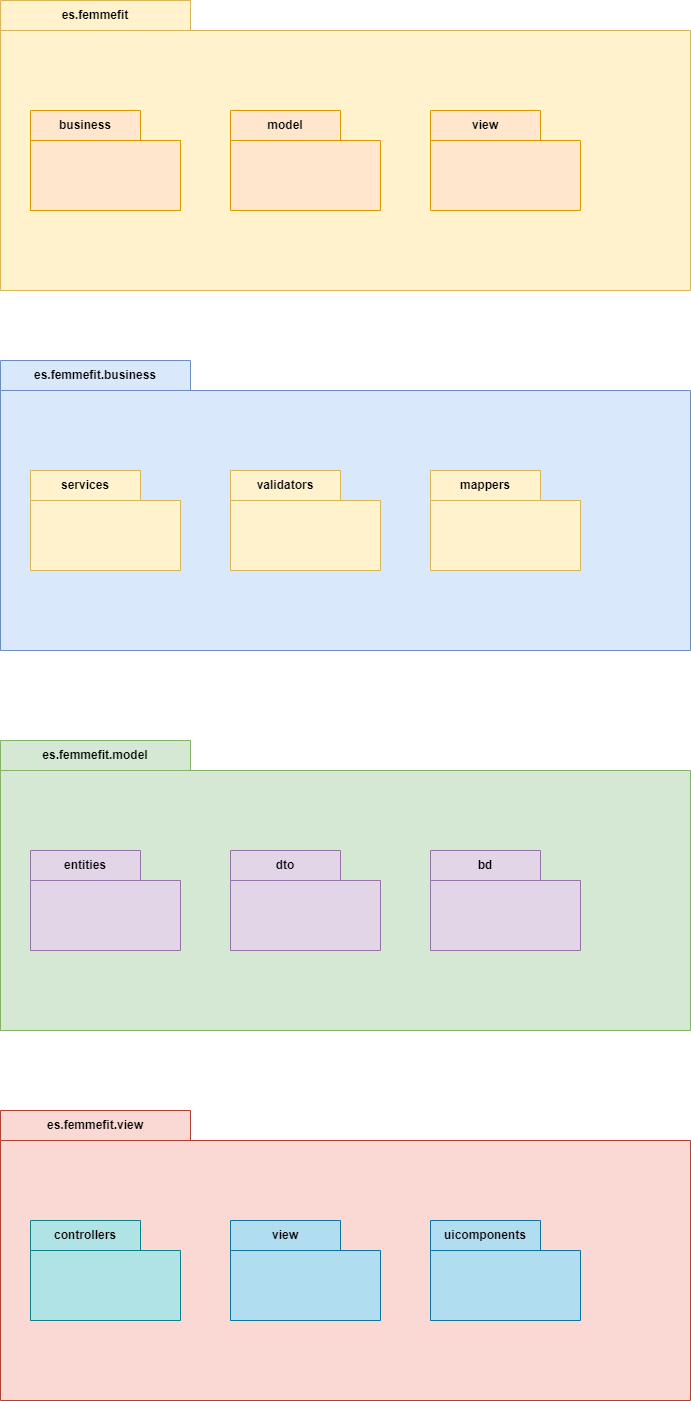

The diagram above was exported from draw.io. Its source (the exported page's mxGraphModel, read from the mxfile embedded in the PNG):
<mxGraphModel dx="1434" dy="738" grid="1" gridSize="10" guides="1" tooltips="1" connect="1" arrows="1" fold="1" page="1" pageScale="1" pageWidth="827" pageHeight="1169" math="0" shadow="0">
  <root>
    <mxCell id="0" />
    <mxCell id="1" parent="0" />
    <mxCell id="AYCDaGoXwB56Isx_61Z--2" value="es.femmefit" style="shape=folder;fontStyle=1;tabWidth=190;tabHeight=30;tabPosition=left;html=1;boundedLbl=1;labelInHeader=1;container=1;collapsible=0;recursiveResize=0;whiteSpace=wrap;fillColor=#fff2cc;strokeColor=#d6b656;" vertex="1" parent="1">
      <mxGeometry x="50" y="90" width="690" height="290" as="geometry" />
    </mxCell>
    <mxCell id="AYCDaGoXwB56Isx_61Z--5" value="business" style="shape=folder;fontStyle=1;tabWidth=110;tabHeight=30;tabPosition=left;html=1;boundedLbl=1;labelInHeader=1;container=1;collapsible=0;whiteSpace=wrap;fillColor=#ffe6cc;strokeColor=#d79b00;" vertex="1" parent="AYCDaGoXwB56Isx_61Z--2">
      <mxGeometry x="30" y="110" width="150" height="100" as="geometry" />
    </mxCell>
    <mxCell id="AYCDaGoXwB56Isx_61Z--6" value="" style="html=1;strokeColor=#d79b00;resizeWidth=1;resizeHeight=1;fillColor=#ffe6cc;part=1;connectable=0;allowArrows=0;deletable=0;whiteSpace=wrap;" vertex="1" parent="AYCDaGoXwB56Isx_61Z--5">
      <mxGeometry width="150" height="70" relative="1" as="geometry">
        <mxPoint y="30" as="offset" />
      </mxGeometry>
    </mxCell>
    <mxCell id="AYCDaGoXwB56Isx_61Z--7" value="" style="html=1;strokeColor=none;resizeWidth=1;resizeHeight=1;fillColor=none;part=1;connectable=0;allowArrows=0;deletable=0;whiteSpace=wrap;" vertex="1" parent="AYCDaGoXwB56Isx_61Z--5">
      <mxGeometry width="150" height="70" relative="1" as="geometry">
        <mxPoint x="10" y="40" as="offset" />
      </mxGeometry>
    </mxCell>
    <mxCell id="AYCDaGoXwB56Isx_61Z--11" value="model" style="shape=folder;fontStyle=1;tabWidth=110;tabHeight=30;tabPosition=left;html=1;boundedLbl=1;labelInHeader=1;container=1;collapsible=0;whiteSpace=wrap;fillColor=#ffe6cc;strokeColor=#d79b00;" vertex="1" parent="AYCDaGoXwB56Isx_61Z--2">
      <mxGeometry x="230" y="110" width="150" height="100" as="geometry" />
    </mxCell>
    <mxCell id="AYCDaGoXwB56Isx_61Z--12" value="" style="html=1;strokeColor=none;resizeWidth=1;resizeHeight=1;fillColor=none;part=1;connectable=0;allowArrows=0;deletable=0;whiteSpace=wrap;" vertex="1" parent="AYCDaGoXwB56Isx_61Z--11">
      <mxGeometry width="150" height="70" relative="1" as="geometry">
        <mxPoint y="30" as="offset" />
      </mxGeometry>
    </mxCell>
    <mxCell id="AYCDaGoXwB56Isx_61Z--13" value="" style="html=1;strokeColor=none;resizeWidth=1;resizeHeight=1;fillColor=none;part=1;connectable=0;allowArrows=0;deletable=0;whiteSpace=wrap;" vertex="1" parent="AYCDaGoXwB56Isx_61Z--11">
      <mxGeometry width="150" height="70" relative="1" as="geometry">
        <mxPoint x="10" y="40" as="offset" />
      </mxGeometry>
    </mxCell>
    <mxCell id="AYCDaGoXwB56Isx_61Z--14" value="view" style="shape=folder;fontStyle=1;tabWidth=110;tabHeight=30;tabPosition=left;html=1;boundedLbl=1;labelInHeader=1;container=1;collapsible=0;whiteSpace=wrap;fillColor=#ffe6cc;strokeColor=#d79b00;" vertex="1" parent="AYCDaGoXwB56Isx_61Z--2">
      <mxGeometry x="430" y="110" width="150" height="100" as="geometry" />
    </mxCell>
    <mxCell id="AYCDaGoXwB56Isx_61Z--15" value="" style="html=1;strokeColor=none;resizeWidth=1;resizeHeight=1;fillColor=none;part=1;connectable=0;allowArrows=0;deletable=0;whiteSpace=wrap;" vertex="1" parent="AYCDaGoXwB56Isx_61Z--14">
      <mxGeometry width="150" height="70" relative="1" as="geometry">
        <mxPoint y="30" as="offset" />
      </mxGeometry>
    </mxCell>
    <mxCell id="AYCDaGoXwB56Isx_61Z--16" value="" style="html=1;strokeColor=none;resizeWidth=1;resizeHeight=1;fillColor=none;part=1;connectable=0;allowArrows=0;deletable=0;whiteSpace=wrap;" vertex="1" parent="AYCDaGoXwB56Isx_61Z--14">
      <mxGeometry width="150" height="70" relative="1" as="geometry">
        <mxPoint x="10" y="40" as="offset" />
      </mxGeometry>
    </mxCell>
    <mxCell id="AYCDaGoXwB56Isx_61Z--17" value="es.femmefit.business" style="shape=folder;fontStyle=1;tabWidth=190;tabHeight=30;tabPosition=left;html=1;boundedLbl=1;labelInHeader=1;container=1;collapsible=0;recursiveResize=0;whiteSpace=wrap;fillColor=#dae8fc;strokeColor=#6c8ebf;" vertex="1" parent="1">
      <mxGeometry x="50" y="450" width="690" height="290" as="geometry" />
    </mxCell>
    <mxCell id="AYCDaGoXwB56Isx_61Z--18" value="services" style="shape=folder;fontStyle=1;tabWidth=110;tabHeight=30;tabPosition=left;html=1;boundedLbl=1;labelInHeader=1;container=1;collapsible=0;whiteSpace=wrap;fillColor=#fff2cc;strokeColor=#d6b656;" vertex="1" parent="AYCDaGoXwB56Isx_61Z--17">
      <mxGeometry x="30" y="110" width="150" height="100" as="geometry" />
    </mxCell>
    <mxCell id="AYCDaGoXwB56Isx_61Z--19" value="" style="html=1;strokeColor=none;resizeWidth=1;resizeHeight=1;fillColor=none;part=1;connectable=0;allowArrows=0;deletable=0;whiteSpace=wrap;" vertex="1" parent="AYCDaGoXwB56Isx_61Z--18">
      <mxGeometry width="150" height="70" relative="1" as="geometry">
        <mxPoint y="30" as="offset" />
      </mxGeometry>
    </mxCell>
    <mxCell id="AYCDaGoXwB56Isx_61Z--20" value="" style="html=1;strokeColor=none;resizeWidth=1;resizeHeight=1;fillColor=none;part=1;connectable=0;allowArrows=0;deletable=0;whiteSpace=wrap;" vertex="1" parent="AYCDaGoXwB56Isx_61Z--18">
      <mxGeometry width="150" height="70" relative="1" as="geometry">
        <mxPoint x="10" y="40" as="offset" />
      </mxGeometry>
    </mxCell>
    <mxCell id="AYCDaGoXwB56Isx_61Z--21" value="validators" style="shape=folder;fontStyle=1;tabWidth=110;tabHeight=30;tabPosition=left;html=1;boundedLbl=1;labelInHeader=1;container=1;collapsible=0;whiteSpace=wrap;fillColor=#fff2cc;strokeColor=#d6b656;" vertex="1" parent="AYCDaGoXwB56Isx_61Z--17">
      <mxGeometry x="230" y="110" width="150" height="100" as="geometry" />
    </mxCell>
    <mxCell id="AYCDaGoXwB56Isx_61Z--22" value="" style="html=1;strokeColor=none;resizeWidth=1;resizeHeight=1;fillColor=none;part=1;connectable=0;allowArrows=0;deletable=0;whiteSpace=wrap;" vertex="1" parent="AYCDaGoXwB56Isx_61Z--21">
      <mxGeometry width="150" height="70" relative="1" as="geometry">
        <mxPoint y="30" as="offset" />
      </mxGeometry>
    </mxCell>
    <mxCell id="AYCDaGoXwB56Isx_61Z--23" value="" style="html=1;strokeColor=none;resizeWidth=1;resizeHeight=1;fillColor=none;part=1;connectable=0;allowArrows=0;deletable=0;whiteSpace=wrap;" vertex="1" parent="AYCDaGoXwB56Isx_61Z--21">
      <mxGeometry width="150" height="70" relative="1" as="geometry">
        <mxPoint x="10" y="40" as="offset" />
      </mxGeometry>
    </mxCell>
    <mxCell id="AYCDaGoXwB56Isx_61Z--24" value="&lt;div&gt;mappers&lt;/div&gt;" style="shape=folder;fontStyle=1;tabWidth=110;tabHeight=30;tabPosition=left;html=1;boundedLbl=1;labelInHeader=1;container=1;collapsible=0;whiteSpace=wrap;fillColor=#fff2cc;strokeColor=#d6b656;" vertex="1" parent="AYCDaGoXwB56Isx_61Z--17">
      <mxGeometry x="430" y="110" width="150" height="100" as="geometry" />
    </mxCell>
    <mxCell id="AYCDaGoXwB56Isx_61Z--25" value="" style="html=1;strokeColor=none;resizeWidth=1;resizeHeight=1;fillColor=none;part=1;connectable=0;allowArrows=0;deletable=0;whiteSpace=wrap;" vertex="1" parent="AYCDaGoXwB56Isx_61Z--24">
      <mxGeometry width="150" height="70" relative="1" as="geometry">
        <mxPoint y="30" as="offset" />
      </mxGeometry>
    </mxCell>
    <mxCell id="AYCDaGoXwB56Isx_61Z--26" value="" style="html=1;strokeColor=none;resizeWidth=1;resizeHeight=1;fillColor=none;part=1;connectable=0;allowArrows=0;deletable=0;whiteSpace=wrap;" vertex="1" parent="AYCDaGoXwB56Isx_61Z--24">
      <mxGeometry width="150" height="70" relative="1" as="geometry">
        <mxPoint x="10" y="40" as="offset" />
      </mxGeometry>
    </mxCell>
    <mxCell id="AYCDaGoXwB56Isx_61Z--27" value="es.femmefit.model" style="shape=folder;fontStyle=1;tabWidth=190;tabHeight=30;tabPosition=left;html=1;boundedLbl=1;labelInHeader=1;container=1;collapsible=0;recursiveResize=0;whiteSpace=wrap;fillColor=#d5e8d4;strokeColor=#82b366;" vertex="1" parent="1">
      <mxGeometry x="50" y="830" width="690" height="290" as="geometry" />
    </mxCell>
    <mxCell id="AYCDaGoXwB56Isx_61Z--28" value="entities" style="shape=folder;fontStyle=1;tabWidth=110;tabHeight=30;tabPosition=left;html=1;boundedLbl=1;labelInHeader=1;container=1;collapsible=0;whiteSpace=wrap;fillColor=#e1d5e7;strokeColor=#9673a6;" vertex="1" parent="AYCDaGoXwB56Isx_61Z--27">
      <mxGeometry x="30" y="110" width="150" height="100" as="geometry" />
    </mxCell>
    <mxCell id="AYCDaGoXwB56Isx_61Z--29" value="" style="html=1;strokeColor=none;resizeWidth=1;resizeHeight=1;fillColor=none;part=1;connectable=0;allowArrows=0;deletable=0;whiteSpace=wrap;" vertex="1" parent="AYCDaGoXwB56Isx_61Z--28">
      <mxGeometry width="150" height="70" relative="1" as="geometry">
        <mxPoint y="30" as="offset" />
      </mxGeometry>
    </mxCell>
    <mxCell id="AYCDaGoXwB56Isx_61Z--30" value="" style="html=1;strokeColor=none;resizeWidth=1;resizeHeight=1;fillColor=none;part=1;connectable=0;allowArrows=0;deletable=0;whiteSpace=wrap;" vertex="1" parent="AYCDaGoXwB56Isx_61Z--28">
      <mxGeometry width="150" height="70" relative="1" as="geometry">
        <mxPoint x="10" y="40" as="offset" />
      </mxGeometry>
    </mxCell>
    <mxCell id="AYCDaGoXwB56Isx_61Z--31" value="dto" style="shape=folder;fontStyle=1;tabWidth=110;tabHeight=30;tabPosition=left;html=1;boundedLbl=1;labelInHeader=1;container=1;collapsible=0;whiteSpace=wrap;fillColor=#e1d5e7;strokeColor=#9673a6;" vertex="1" parent="AYCDaGoXwB56Isx_61Z--27">
      <mxGeometry x="230" y="110" width="150" height="100" as="geometry" />
    </mxCell>
    <mxCell id="AYCDaGoXwB56Isx_61Z--32" value="" style="html=1;strokeColor=none;resizeWidth=1;resizeHeight=1;fillColor=none;part=1;connectable=0;allowArrows=0;deletable=0;whiteSpace=wrap;" vertex="1" parent="AYCDaGoXwB56Isx_61Z--31">
      <mxGeometry width="150" height="70" relative="1" as="geometry">
        <mxPoint y="30" as="offset" />
      </mxGeometry>
    </mxCell>
    <mxCell id="AYCDaGoXwB56Isx_61Z--33" value="" style="html=1;strokeColor=none;resizeWidth=1;resizeHeight=1;fillColor=none;part=1;connectable=0;allowArrows=0;deletable=0;whiteSpace=wrap;" vertex="1" parent="AYCDaGoXwB56Isx_61Z--31">
      <mxGeometry width="150" height="70" relative="1" as="geometry">
        <mxPoint x="10" y="40" as="offset" />
      </mxGeometry>
    </mxCell>
    <mxCell id="AYCDaGoXwB56Isx_61Z--34" value="&lt;div&gt;bd&lt;/div&gt;" style="shape=folder;fontStyle=1;tabWidth=110;tabHeight=30;tabPosition=left;html=1;boundedLbl=1;labelInHeader=1;container=1;collapsible=0;whiteSpace=wrap;fillColor=#e1d5e7;strokeColor=#9673a6;" vertex="1" parent="AYCDaGoXwB56Isx_61Z--27">
      <mxGeometry x="430" y="110" width="150" height="100" as="geometry" />
    </mxCell>
    <mxCell id="AYCDaGoXwB56Isx_61Z--35" value="" style="html=1;strokeColor=none;resizeWidth=1;resizeHeight=1;fillColor=none;part=1;connectable=0;allowArrows=0;deletable=0;whiteSpace=wrap;" vertex="1" parent="AYCDaGoXwB56Isx_61Z--34">
      <mxGeometry width="150" height="70" relative="1" as="geometry">
        <mxPoint y="30" as="offset" />
      </mxGeometry>
    </mxCell>
    <mxCell id="AYCDaGoXwB56Isx_61Z--36" value="" style="html=1;strokeColor=none;resizeWidth=1;resizeHeight=1;fillColor=none;part=1;connectable=0;allowArrows=0;deletable=0;whiteSpace=wrap;" vertex="1" parent="AYCDaGoXwB56Isx_61Z--34">
      <mxGeometry width="150" height="70" relative="1" as="geometry">
        <mxPoint x="10" y="40" as="offset" />
      </mxGeometry>
    </mxCell>
    <mxCell id="AYCDaGoXwB56Isx_61Z--40" value="es.femmefit.view" style="shape=folder;fontStyle=1;tabWidth=190;tabHeight=30;tabPosition=left;html=1;boundedLbl=1;labelInHeader=1;container=1;collapsible=0;recursiveResize=0;whiteSpace=wrap;fillColor=#fad9d5;strokeColor=#ae4132;" vertex="1" parent="1">
      <mxGeometry x="50" y="1200" width="690" height="290" as="geometry" />
    </mxCell>
    <mxCell id="AYCDaGoXwB56Isx_61Z--41" value="controllers" style="shape=folder;fontStyle=1;tabWidth=110;tabHeight=30;tabPosition=left;html=1;boundedLbl=1;labelInHeader=1;container=1;collapsible=0;whiteSpace=wrap;fillColor=#b0e3e6;strokeColor=#0e8088;" vertex="1" parent="AYCDaGoXwB56Isx_61Z--40">
      <mxGeometry x="30" y="110" width="150" height="100" as="geometry" />
    </mxCell>
    <mxCell id="AYCDaGoXwB56Isx_61Z--42" value="" style="html=1;strokeColor=none;resizeWidth=1;resizeHeight=1;fillColor=none;part=1;connectable=0;allowArrows=0;deletable=0;whiteSpace=wrap;" vertex="1" parent="AYCDaGoXwB56Isx_61Z--41">
      <mxGeometry width="150" height="70" relative="1" as="geometry">
        <mxPoint y="30" as="offset" />
      </mxGeometry>
    </mxCell>
    <mxCell id="AYCDaGoXwB56Isx_61Z--43" value="" style="html=1;strokeColor=none;resizeWidth=1;resizeHeight=1;fillColor=none;part=1;connectable=0;allowArrows=0;deletable=0;whiteSpace=wrap;" vertex="1" parent="AYCDaGoXwB56Isx_61Z--41">
      <mxGeometry width="150" height="70" relative="1" as="geometry">
        <mxPoint x="10" y="40" as="offset" />
      </mxGeometry>
    </mxCell>
    <mxCell id="AYCDaGoXwB56Isx_61Z--44" value="view" style="shape=folder;fontStyle=1;tabWidth=110;tabHeight=30;tabPosition=left;html=1;boundedLbl=1;labelInHeader=1;container=1;collapsible=0;whiteSpace=wrap;fillColor=#b1ddf0;strokeColor=#10739e;" vertex="1" parent="AYCDaGoXwB56Isx_61Z--40">
      <mxGeometry x="230" y="110" width="150" height="100" as="geometry" />
    </mxCell>
    <mxCell id="AYCDaGoXwB56Isx_61Z--45" value="" style="html=1;strokeColor=none;resizeWidth=1;resizeHeight=1;fillColor=none;part=1;connectable=0;allowArrows=0;deletable=0;whiteSpace=wrap;" vertex="1" parent="AYCDaGoXwB56Isx_61Z--44">
      <mxGeometry width="150" height="70" relative="1" as="geometry">
        <mxPoint y="30" as="offset" />
      </mxGeometry>
    </mxCell>
    <mxCell id="AYCDaGoXwB56Isx_61Z--46" value="" style="html=1;strokeColor=none;resizeWidth=1;resizeHeight=1;fillColor=none;part=1;connectable=0;allowArrows=0;deletable=0;whiteSpace=wrap;" vertex="1" parent="AYCDaGoXwB56Isx_61Z--44">
      <mxGeometry width="150" height="70" relative="1" as="geometry">
        <mxPoint x="10" y="40" as="offset" />
      </mxGeometry>
    </mxCell>
    <mxCell id="AYCDaGoXwB56Isx_61Z--47" value="&lt;div&gt;uicomponents&lt;/div&gt;" style="shape=folder;fontStyle=1;tabWidth=110;tabHeight=30;tabPosition=left;html=1;boundedLbl=1;labelInHeader=1;container=1;collapsible=0;whiteSpace=wrap;fillColor=#b1ddf0;strokeColor=#10739e;" vertex="1" parent="AYCDaGoXwB56Isx_61Z--40">
      <mxGeometry x="430" y="110" width="150" height="100" as="geometry" />
    </mxCell>
    <mxCell id="AYCDaGoXwB56Isx_61Z--48" value="" style="html=1;strokeColor=none;resizeWidth=1;resizeHeight=1;fillColor=none;part=1;connectable=0;allowArrows=0;deletable=0;whiteSpace=wrap;" vertex="1" parent="AYCDaGoXwB56Isx_61Z--47">
      <mxGeometry width="150" height="70" relative="1" as="geometry">
        <mxPoint y="30" as="offset" />
      </mxGeometry>
    </mxCell>
    <mxCell id="AYCDaGoXwB56Isx_61Z--49" value="" style="html=1;strokeColor=none;resizeWidth=1;resizeHeight=1;fillColor=none;part=1;connectable=0;allowArrows=0;deletable=0;whiteSpace=wrap;" vertex="1" parent="AYCDaGoXwB56Isx_61Z--47">
      <mxGeometry width="150" height="70" relative="1" as="geometry">
        <mxPoint x="10" y="40" as="offset" />
      </mxGeometry>
    </mxCell>
  </root>
</mxGraphModel>